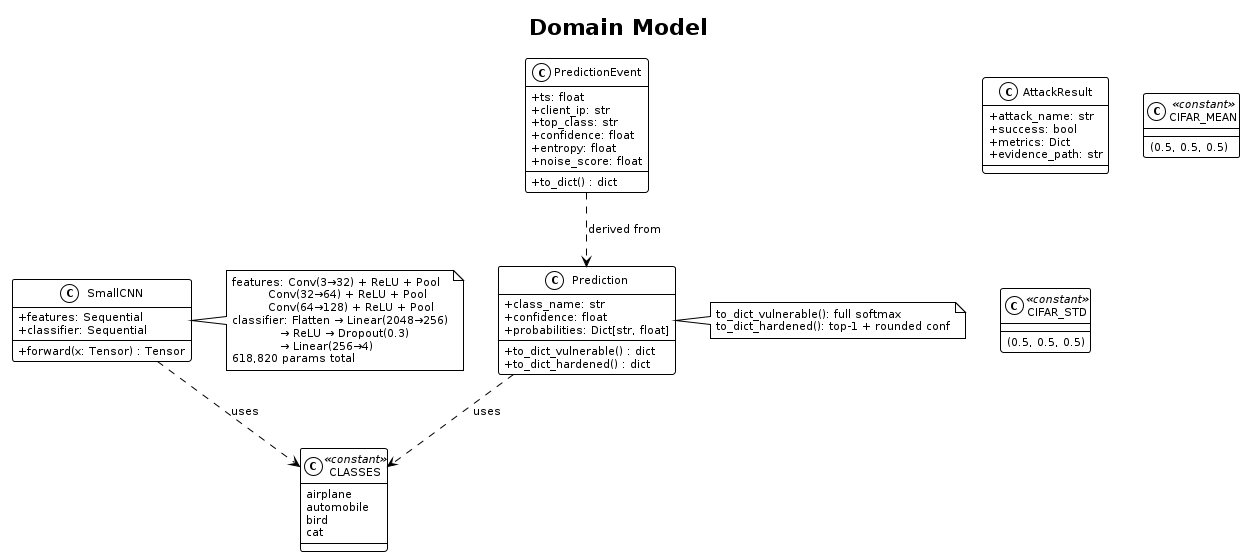

The diagram above was rendered by PlantUML. Its source (embedded in the PNG):
@startuml
!theme plain
skinparam classAttributeIconSize 0
skinparam defaultFontName "Helvetica"
skinparam defaultFontSize 11

title Domain Model

class SmallCNN {
  +features: Sequential
  +classifier: Sequential
  --
  +forward(x: Tensor) : Tensor
}

class Prediction {
  +class_name: str
  +confidence: float
  +probabilities: Dict[str, float]
  --
  +to_dict_vulnerable() : dict
  +to_dict_hardened() : dict
}

class PredictionEvent {
  +ts: float
  +client_ip: str
  +top_class: str
  +confidence: float
  +entropy: float
  +noise_score: float
  --
  +to_dict() : dict
}

class AttackResult {
  +attack_name: str
  +success: bool
  +metrics: Dict
  +evidence_path: str
}

class CLASSES <<constant>> {
  airplane
  automobile
  bird
  cat
}

class CIFAR_MEAN <<constant>> {
  (0.5, 0.5, 0.5)
}

class CIFAR_STD <<constant>> {
  (0.5, 0.5, 0.5)
}

SmallCNN ..> CLASSES : uses
Prediction ..> CLASSES : uses
PredictionEvent ..> Prediction : derived from

note right of SmallCNN
  features: Conv(3→32) + ReLU + Pool
           Conv(32→64) + ReLU + Pool
           Conv(64→128) + ReLU + Pool
  classifier: Flatten → Linear(2048→256)
              → ReLU → Dropout(0.3)
              → Linear(256→4)
  618,820 params total
end note

note right of Prediction
  to_dict_vulnerable(): full softmax
  to_dict_hardened(): top-1 + rounded conf
end note
@enduml